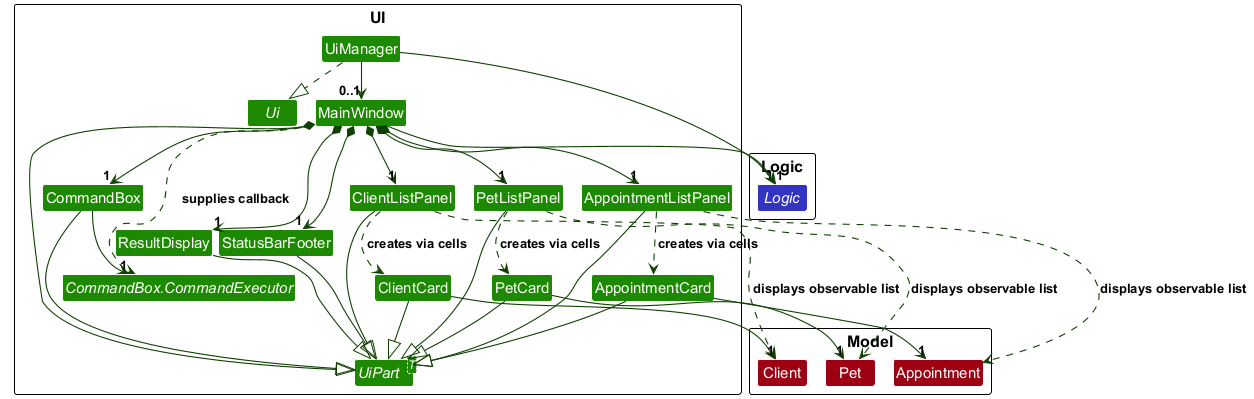

The diagram above was rendered by PlantUML. Its source (embedded in the PNG):
@startuml
!include style.puml
!pragma layout smetana
skinparam arrowThickness 1.1
skinparam arrowColor UI_COLOR_T4
skinparam classBackgroundColor UI_COLOR

package UI {
interface Ui
abstract class "UiPart<T>" as UiPart
class UiManager
class MainWindow
class CommandBox
interface "CommandBox.CommandExecutor" as CommandExecutor
class ResultDisplay
class StatusBarFooter
class ClientListPanel
class ClientCard
class PetListPanel
class PetCard
class AppointmentListPanel
class AppointmentCard
}
package Logic {
interface "Logic" as LogicApi LOGIC_COLOR
}
package Model {
class Client MODEL_COLOR
class Pet MODEL_COLOR
class Appointment MODEL_COLOR
}
UiManager ..|> Ui
UiManager --> "0..1" MainWindow
UiManager --> "1" LogicApi
MainWindow --> "1" LogicApi
CommandBox --> "1" CommandExecutor
MainWindow ..> CommandExecutor : supplies callback
MainWindow *--> "1" CommandBox
MainWindow *--> "1" ResultDisplay
MainWindow *--> "1" StatusBarFooter
MainWindow *--> "1" ClientListPanel
MainWindow *--> "1" PetListPanel
MainWindow *--> "1" AppointmentListPanel
MainWindow --|> UiPart
CommandBox --|> UiPart
ResultDisplay --|> UiPart
StatusBarFooter --|> UiPart
ClientListPanel --|> UiPart
PetListPanel --|> UiPart
AppointmentListPanel --|> UiPart
ClientCard --|> UiPart
PetCard --|> UiPart
AppointmentCard --|> UiPart
ClientListPanel ..> ClientCard : creates via cells
ClientListPanel ..> Client : displays observable list
ClientCard --> "1" Client
PetListPanel ..> PetCard : creates via cells
PetListPanel ..> Pet : displays observable list
PetCard --> "1" Pet
AppointmentListPanel ..> AppointmentCard : creates via cells
AppointmentListPanel ..> Appointment : displays observable list
AppointmentCard --> "1" Appointment
@enduml